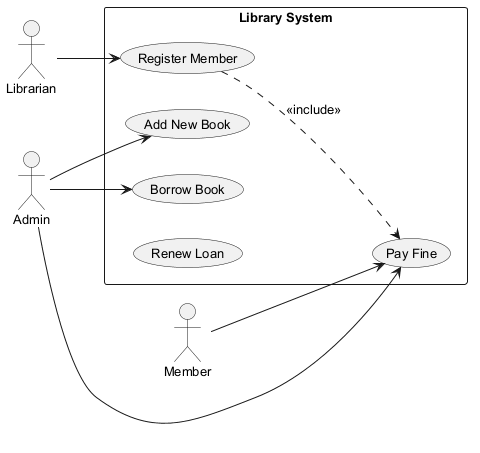

The diagram above was rendered by PlantUML. Its source (embedded in the PNG):
@startuml
skinparam backgroundColor #FFFFFF
skinparam classBackgroundColor #E8F4FA
skinparam classBorderColor #2C7DA0
skinparam defaultFontSize 13
left to right direction
actor "Librarian" as L
actor "Member" as M
actor "Admin" as A
rectangle "Library System" {
  usecase "Register Member" as UC_RegisterMember
  usecase "Add New Book" as UC_AddNewBook
  usecase "Pay Fine" as UC_PayFine
  usecase "Borrow Book" as UC_BorrowBook
  usecase "Renew Loan" as UC_RenewLoan
}
L --> UC_RegisterMember
M --> UC_PayFine
A --> UC_PayFine
A --> UC_BorrowBook
A --> UC_AddNewBook
UC_RegisterMember ..> UC_PayFine : <<include>>
@enduml